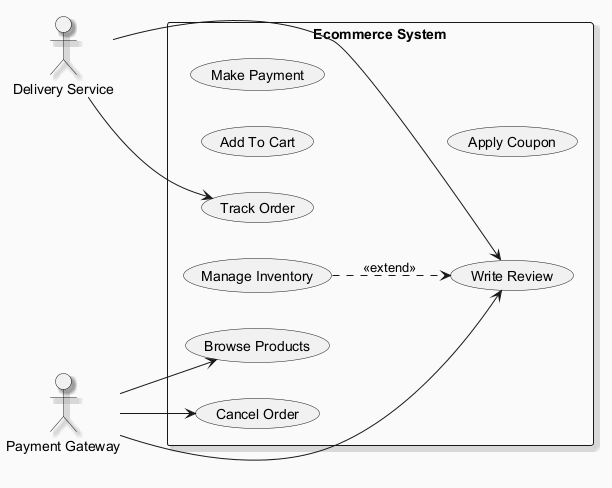

The diagram above was rendered by PlantUML. Its source (embedded in the PNG):
@startuml
skinparam backgroundColor #FAFAFA
skinparam classBackgroundColor #FFF3E0
skinparam classBorderColor #E65100
skinparam shadowing true
left to right direction
actor "Delivery Service" as DeliveryService
actor "Payment Gateway" as PaymentGateway
rectangle "Ecommerce System" {
  usecase "Track Order" as UC_TrackOrder
  usecase "Manage Inventory" as UC_ManageInventory
  usecase "Write Review" as UC_WriteReview
  usecase "Add To Cart" as UC_AddToCart
  usecase "Make Payment" as UC_MakePayment
  usecase "Cancel Order" as UC_CancelOrder
  usecase "Apply Coupon" as UC_ApplyCoupon
  usecase "Browse Products" as UC_BrowseProducts
}
DeliveryService --> UC_WriteReview
DeliveryService --> UC_TrackOrder
PaymentGateway --> UC_CancelOrder
PaymentGateway --> UC_WriteReview
PaymentGateway --> UC_BrowseProducts
UC_ManageInventory ..> UC_WriteReview : <<extend>>
@enduml